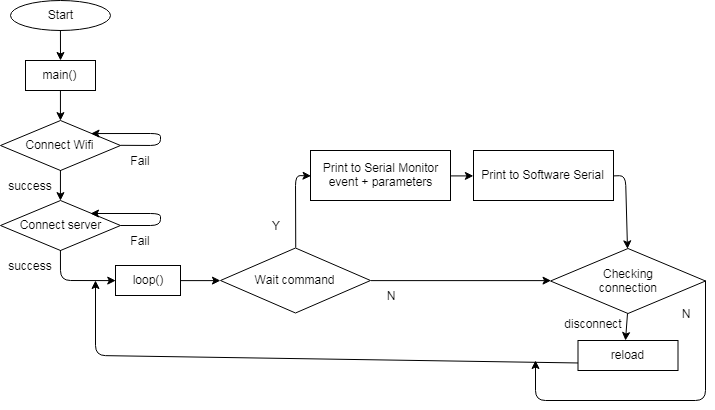

The diagram above was exported from draw.io. Its source (the exported page's mxGraphModel, read from the mxfile embedded in the PNG):
<mxGraphModel dx="988" dy="484" grid="0" gridSize="10" guides="1" tooltips="1" connect="1" arrows="1" fold="1" page="1" pageScale="1" pageWidth="827" pageHeight="1169" math="0" shadow="0">
  <root>
    <mxCell id="0" />
    <mxCell id="1" parent="0" />
    <mxCell id="PRJIpICX_x7RIwT27Zen-1" value="Start" style="ellipse;whiteSpace=wrap;html=1;" vertex="1" parent="1">
      <mxGeometry x="75" y="30" width="100" height="30" as="geometry" />
    </mxCell>
    <mxCell id="PRJIpICX_x7RIwT27Zen-2" value="main()" style="rounded=0;whiteSpace=wrap;html=1;" vertex="1" parent="1">
      <mxGeometry x="90" y="90" width="70" height="30" as="geometry" />
    </mxCell>
    <mxCell id="PRJIpICX_x7RIwT27Zen-3" value="Connect Wifi" style="rhombus;whiteSpace=wrap;html=1;" vertex="1" parent="1">
      <mxGeometry x="65" y="150" width="120" height="50" as="geometry" />
    </mxCell>
    <mxCell id="PRJIpICX_x7RIwT27Zen-4" value="Connect server" style="rhombus;whiteSpace=wrap;html=1;" vertex="1" parent="1">
      <mxGeometry x="65" y="230" width="120" height="50" as="geometry" />
    </mxCell>
    <mxCell id="PRJIpICX_x7RIwT27Zen-11" value="" style="endArrow=classic;html=1;exitX=0.5;exitY=1;exitDx=0;exitDy=0;" edge="1" parent="1" source="PRJIpICX_x7RIwT27Zen-1">
      <mxGeometry width="50" height="50" relative="1" as="geometry">
        <mxPoint x="65" y="360" as="sourcePoint" />
        <mxPoint x="125" y="90" as="targetPoint" />
      </mxGeometry>
    </mxCell>
    <mxCell id="PRJIpICX_x7RIwT27Zen-14" value="" style="endArrow=classic;html=1;exitX=0.5;exitY=1;exitDx=0;exitDy=0;entryX=0.5;entryY=0;entryDx=0;entryDy=0;" edge="1" parent="1" source="PRJIpICX_x7RIwT27Zen-2" target="PRJIpICX_x7RIwT27Zen-3">
      <mxGeometry width="50" height="50" relative="1" as="geometry">
        <mxPoint x="135" y="70" as="sourcePoint" />
        <mxPoint x="135" y="100" as="targetPoint" />
      </mxGeometry>
    </mxCell>
    <mxCell id="PRJIpICX_x7RIwT27Zen-15" value="" style="endArrow=classic;html=1;exitX=0.5;exitY=1;exitDx=0;exitDy=0;entryX=0.5;entryY=0;entryDx=0;entryDy=0;" edge="1" parent="1" source="PRJIpICX_x7RIwT27Zen-3" target="PRJIpICX_x7RIwT27Zen-4">
      <mxGeometry width="50" height="50" relative="1" as="geometry">
        <mxPoint x="65" y="360" as="sourcePoint" />
        <mxPoint x="115" y="310" as="targetPoint" />
      </mxGeometry>
    </mxCell>
    <mxCell id="PRJIpICX_x7RIwT27Zen-16" value="" style="endArrow=classic;html=1;exitX=1;exitY=0.5;exitDx=0;exitDy=0;entryX=1;entryY=0;entryDx=0;entryDy=0;" edge="1" parent="1" source="PRJIpICX_x7RIwT27Zen-3" target="PRJIpICX_x7RIwT27Zen-3">
      <mxGeometry width="50" height="50" relative="1" as="geometry">
        <mxPoint x="65" y="360" as="sourcePoint" />
        <mxPoint x="115" y="310" as="targetPoint" />
        <Array as="points">
          <mxPoint x="225" y="175" />
          <mxPoint x="225" y="163" />
        </Array>
      </mxGeometry>
    </mxCell>
    <mxCell id="PRJIpICX_x7RIwT27Zen-17" value="" style="endArrow=classic;html=1;exitX=1;exitY=0.5;exitDx=0;exitDy=0;entryX=1;entryY=0;entryDx=0;entryDy=0;" edge="1" parent="1">
      <mxGeometry width="50" height="50" relative="1" as="geometry">
        <mxPoint x="185" y="255" as="sourcePoint" />
        <mxPoint x="155" y="243" as="targetPoint" />
        <Array as="points">
          <mxPoint x="225" y="255" />
          <mxPoint x="225" y="243" />
        </Array>
      </mxGeometry>
    </mxCell>
    <mxCell id="PRJIpICX_x7RIwT27Zen-18" value="loop()" style="rounded=0;whiteSpace=wrap;html=1;" vertex="1" parent="1">
      <mxGeometry x="180" y="295" width="65" height="30" as="geometry" />
    </mxCell>
    <mxCell id="PRJIpICX_x7RIwT27Zen-19" value="" style="endArrow=classic;html=1;exitX=0.5;exitY=1;exitDx=0;exitDy=0;entryX=0;entryY=0.5;entryDx=0;entryDy=0;" edge="1" parent="1" source="PRJIpICX_x7RIwT27Zen-4" target="PRJIpICX_x7RIwT27Zen-18">
      <mxGeometry width="50" height="50" relative="1" as="geometry">
        <mxPoint x="205" y="200" as="sourcePoint" />
        <mxPoint x="205" y="230" as="targetPoint" />
        <Array as="points">
          <mxPoint x="125" y="310" />
        </Array>
      </mxGeometry>
    </mxCell>
    <mxCell id="PRJIpICX_x7RIwT27Zen-20" value="Wait command" style="rhombus;whiteSpace=wrap;html=1;" vertex="1" parent="1">
      <mxGeometry x="285" y="277.5" width="150" height="65" as="geometry" />
    </mxCell>
    <mxCell id="PRJIpICX_x7RIwT27Zen-21" value="Checking&lt;br&gt;connection" style="rhombus;whiteSpace=wrap;html=1;" vertex="1" parent="1">
      <mxGeometry x="615" y="278" width="155" height="65" as="geometry" />
    </mxCell>
    <mxCell id="PRJIpICX_x7RIwT27Zen-22" value="reload" style="rounded=0;whiteSpace=wrap;html=1;" vertex="1" parent="1">
      <mxGeometry x="642.5" y="370" width="100" height="30" as="geometry" />
    </mxCell>
    <mxCell id="PRJIpICX_x7RIwT27Zen-23" value="Print to Serial Monitor&lt;br&gt;event +&amp;nbsp;parameters&lt;br&gt;" style="rounded=0;whiteSpace=wrap;html=1;" vertex="1" parent="1">
      <mxGeometry x="375" y="180" width="140" height="50" as="geometry" />
    </mxCell>
    <mxCell id="PRJIpICX_x7RIwT27Zen-24" value="Print to Software Serial&lt;br&gt;" style="rounded=0;whiteSpace=wrap;html=1;" vertex="1" parent="1">
      <mxGeometry x="538" y="180" width="140" height="50" as="geometry" />
    </mxCell>
    <mxCell id="PRJIpICX_x7RIwT27Zen-25" value="" style="endArrow=classic;html=1;exitX=0.5;exitY=0;exitDx=0;exitDy=0;entryX=0;entryY=0.5;entryDx=0;entryDy=0;" edge="1" parent="1" source="PRJIpICX_x7RIwT27Zen-20" target="PRJIpICX_x7RIwT27Zen-23">
      <mxGeometry width="50" height="50" relative="1" as="geometry">
        <mxPoint x="135" y="470" as="sourcePoint" />
        <mxPoint x="185" y="420" as="targetPoint" />
        <Array as="points">
          <mxPoint x="360" y="205" />
        </Array>
      </mxGeometry>
    </mxCell>
    <mxCell id="PRJIpICX_x7RIwT27Zen-26" value="" style="endArrow=classic;html=1;entryX=0;entryY=0.5;entryDx=0;entryDy=0;exitX=1;exitY=0.5;exitDx=0;exitDy=0;" edge="1" parent="1" source="PRJIpICX_x7RIwT27Zen-18" target="PRJIpICX_x7RIwT27Zen-20">
      <mxGeometry width="50" height="50" relative="1" as="geometry">
        <mxPoint x="275" y="340" as="sourcePoint" />
        <mxPoint x="285" y="420" as="targetPoint" />
      </mxGeometry>
    </mxCell>
    <mxCell id="PRJIpICX_x7RIwT27Zen-27" value="" style="endArrow=classic;html=1;entryX=0;entryY=0.5;entryDx=0;entryDy=0;exitX=1;exitY=0.5;exitDx=0;exitDy=0;" edge="1" parent="1" source="PRJIpICX_x7RIwT27Zen-23" target="PRJIpICX_x7RIwT27Zen-24">
      <mxGeometry width="50" height="50" relative="1" as="geometry">
        <mxPoint x="295" y="470" as="sourcePoint" />
        <mxPoint x="345" y="420" as="targetPoint" />
      </mxGeometry>
    </mxCell>
    <mxCell id="PRJIpICX_x7RIwT27Zen-28" value="" style="endArrow=classic;html=1;entryX=0.5;entryY=0;entryDx=0;entryDy=0;exitX=1;exitY=0.5;exitDx=0;exitDy=0;" edge="1" parent="1" source="PRJIpICX_x7RIwT27Zen-24" target="PRJIpICX_x7RIwT27Zen-21">
      <mxGeometry width="50" height="50" relative="1" as="geometry">
        <mxPoint x="295" y="470" as="sourcePoint" />
        <mxPoint x="345" y="420" as="targetPoint" />
        <Array as="points">
          <mxPoint x="690" y="205" />
        </Array>
      </mxGeometry>
    </mxCell>
    <mxCell id="PRJIpICX_x7RIwT27Zen-29" value="" style="endArrow=classic;html=1;exitX=0.5;exitY=1;exitDx=0;exitDy=0;" edge="1" parent="1" source="PRJIpICX_x7RIwT27Zen-21">
      <mxGeometry width="50" height="50" relative="1" as="geometry">
        <mxPoint x="295" y="470" as="sourcePoint" />
        <mxPoint x="690" y="370" as="targetPoint" />
      </mxGeometry>
    </mxCell>
    <mxCell id="PRJIpICX_x7RIwT27Zen-32" value="" style="endArrow=classic;html=1;exitX=0;exitY=0.75;exitDx=0;exitDy=0;" edge="1" parent="1" source="PRJIpICX_x7RIwT27Zen-22">
      <mxGeometry width="50" height="50" relative="1" as="geometry">
        <mxPoint x="70" y="470" as="sourcePoint" />
        <mxPoint x="160" y="310" as="targetPoint" />
        <Array as="points">
          <mxPoint x="160" y="385" />
        </Array>
      </mxGeometry>
    </mxCell>
    <mxCell id="PRJIpICX_x7RIwT27Zen-33" value="" style="endArrow=classic;html=1;entryX=0;entryY=0.5;entryDx=0;entryDy=0;exitX=1;exitY=0.5;exitDx=0;exitDy=0;" edge="1" parent="1" source="PRJIpICX_x7RIwT27Zen-20" target="PRJIpICX_x7RIwT27Zen-21">
      <mxGeometry width="50" height="50" relative="1" as="geometry">
        <mxPoint x="70" y="470" as="sourcePoint" />
        <mxPoint x="120" y="420" as="targetPoint" />
      </mxGeometry>
    </mxCell>
    <mxCell id="PRJIpICX_x7RIwT27Zen-34" value="" style="endArrow=classic;html=1;" edge="1" parent="1">
      <mxGeometry width="50" height="50" relative="1" as="geometry">
        <mxPoint x="770" y="310" as="sourcePoint" />
        <mxPoint x="600" y="390" as="targetPoint" />
        <Array as="points">
          <mxPoint x="770" y="430" />
          <mxPoint x="600" y="430" />
        </Array>
      </mxGeometry>
    </mxCell>
    <mxCell id="PRJIpICX_x7RIwT27Zen-36" value="Fail" style="text;html=1;strokeColor=none;fillColor=none;align=center;verticalAlign=middle;whiteSpace=wrap;rounded=0;" vertex="1" parent="1">
      <mxGeometry x="185" y="180" width="40" height="20" as="geometry" />
    </mxCell>
    <mxCell id="PRJIpICX_x7RIwT27Zen-38" value="Fail" style="text;html=1;strokeColor=none;fillColor=none;align=center;verticalAlign=middle;whiteSpace=wrap;rounded=0;" vertex="1" parent="1">
      <mxGeometry x="185" y="260" width="40" height="20" as="geometry" />
    </mxCell>
    <mxCell id="PRJIpICX_x7RIwT27Zen-39" value="success" style="text;html=1;strokeColor=none;fillColor=none;align=center;verticalAlign=middle;whiteSpace=wrap;rounded=0;" vertex="1" parent="1">
      <mxGeometry x="75" y="205" width="40" height="20" as="geometry" />
    </mxCell>
    <mxCell id="PRJIpICX_x7RIwT27Zen-40" value="success" style="text;html=1;strokeColor=none;fillColor=none;align=center;verticalAlign=middle;whiteSpace=wrap;rounded=0;" vertex="1" parent="1">
      <mxGeometry x="75" y="285" width="40" height="20" as="geometry" />
    </mxCell>
    <mxCell id="PRJIpICX_x7RIwT27Zen-41" value="N" style="text;html=1;strokeColor=none;fillColor=none;align=center;verticalAlign=middle;whiteSpace=wrap;rounded=0;" vertex="1" parent="1">
      <mxGeometry x="435" y="315" width="40" height="20" as="geometry" />
    </mxCell>
    <mxCell id="PRJIpICX_x7RIwT27Zen-42" value="Y" style="text;html=1;strokeColor=none;fillColor=none;align=center;verticalAlign=middle;whiteSpace=wrap;rounded=0;" vertex="1" parent="1">
      <mxGeometry x="320" y="245" width="40" height="20" as="geometry" />
    </mxCell>
    <mxCell id="PRJIpICX_x7RIwT27Zen-43" value="N" style="text;html=1;strokeColor=none;fillColor=none;align=center;verticalAlign=middle;whiteSpace=wrap;rounded=0;" vertex="1" parent="1">
      <mxGeometry x="730" y="332.5" width="40" height="20" as="geometry" />
    </mxCell>
    <mxCell id="PRJIpICX_x7RIwT27Zen-45" value="disconnect" style="text;html=1;strokeColor=none;fillColor=none;align=center;verticalAlign=middle;whiteSpace=wrap;rounded=0;" vertex="1" parent="1">
      <mxGeometry x="638" y="343" width="40" height="20" as="geometry" />
    </mxCell>
  </root>
</mxGraphModel>